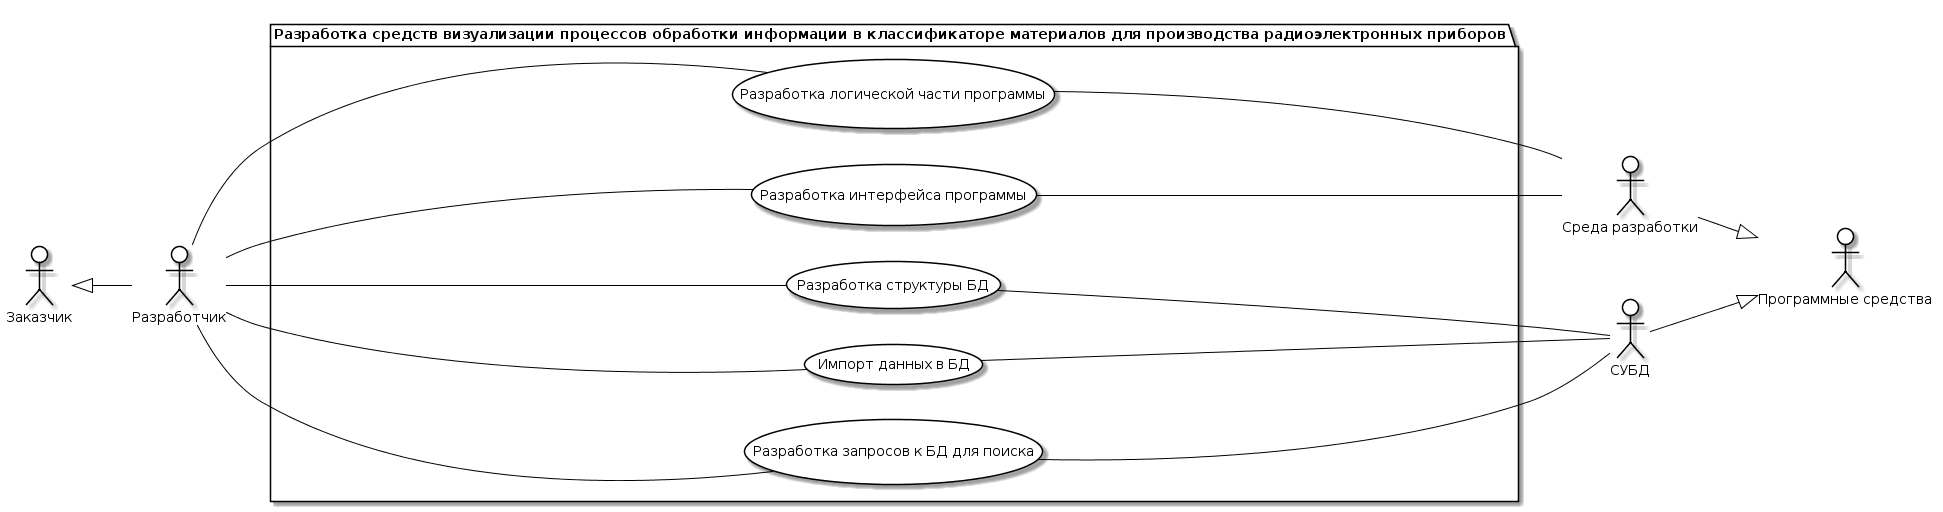

The diagram above was rendered by PlantUML. Its source (embedded in the PNG):
@startuml
skinparam actor {
	BackgroundColor White
	ArrowColor Black
	BorderColor Black
}
skinparam usecase {
	BackgroundColor White
	ArrowColor Black
	BorderColor Black
}
left to right direction
actor M as "Разработчик"
actor M0 as "Заказчик"
actor G as "Среда разработки"
actor T as "СУБД"
actor J as "Программные средства"

package APP as "Разработка средств визуализации процессов обработки информации в классификаторе материалов для производства радиоэлектронных приборов"{
usecase A as "Разработка логической части программы"
usecase B as "Разработка интерфейса программы"
usecase C as "Разработка структуры БД"
usecase D as "Импорт данных в БД"
usecase E as "Разработка запросов к БД для поиска"
}
T --|> J
M0 <|-- M
G --|> J
M -- A
M -- B
M -- C
M -- D
M -- E
A -- G
B -- G
C -- T
D -- T
E -- T
@enduml